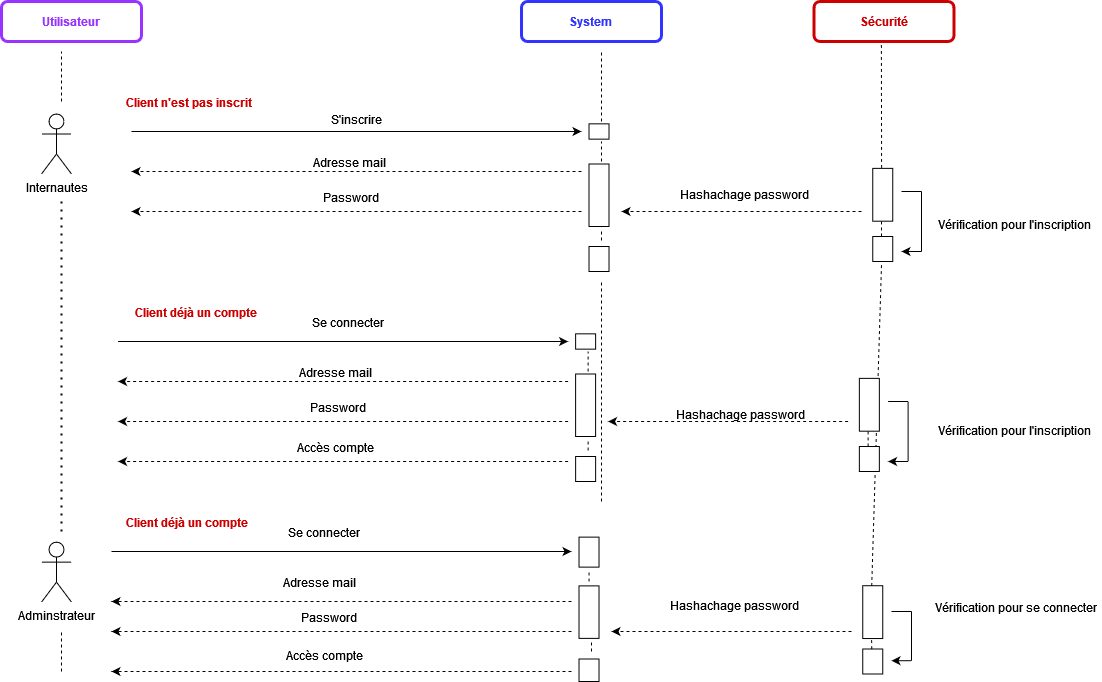

The diagram above was exported from draw.io. Its source (the exported page's mxGraphModel, read from the mxfile embedded in the PNG):
<mxGraphModel dx="-17506" dy="601" grid="1" gridSize="10" guides="1" tooltips="1" connect="1" arrows="1" fold="1" page="1" pageScale="1" pageWidth="1169" pageHeight="827" math="0" shadow="0">
  <root>
    <mxCell id="0" />
    <mxCell id="1" parent="0" />
    <mxCell id="znDP9V5Gy41IfAN15cvy-1" value="&lt;font color=&quot;#9933FF&quot;&gt;&lt;b&gt;Utilisateur&lt;/b&gt;&lt;/font&gt;" style="rounded=1;whiteSpace=wrap;html=1;strokeWidth=3;strokeColor=#9933FF;" parent="1" vertex="1">
      <mxGeometry x="18760" y="30" width="140" height="40" as="geometry" />
    </mxCell>
    <mxCell id="znDP9V5Gy41IfAN15cvy-2" value="&lt;b&gt;&lt;font color=&quot;#3333FF&quot;&gt;System&lt;br&gt;&lt;/font&gt;&lt;/b&gt;" style="rounded=1;whiteSpace=wrap;html=1;strokeColor=#3333FF;strokeWidth=3;" parent="1" vertex="1">
      <mxGeometry x="19280" y="30" width="140" height="40" as="geometry" />
    </mxCell>
    <mxCell id="znDP9V5Gy41IfAN15cvy-6" value="Internautes" style="shape=umlActor;verticalLabelPosition=bottom;verticalAlign=top;html=1;outlineConnect=0;" parent="1" vertex="1">
      <mxGeometry x="18800" y="142.5" width="30" height="60" as="geometry" />
    </mxCell>
    <mxCell id="znDP9V5Gy41IfAN15cvy-7" value="Adminstrateur" style="shape=umlActor;verticalLabelPosition=bottom;verticalAlign=top;html=1;outlineConnect=0;" parent="1" vertex="1">
      <mxGeometry x="18800" y="570.63" width="30" height="60" as="geometry" />
    </mxCell>
    <mxCell id="znDP9V5Gy41IfAN15cvy-79" value="&lt;font color=&quot;#cc0000&quot;&gt;&lt;b&gt;Client n'est pas inscrit&lt;/b&gt;&lt;/font&gt;" style="text;html=1;strokeColor=none;fillColor=none;align=center;verticalAlign=middle;whiteSpace=wrap;rounded=0;" parent="1" vertex="1">
      <mxGeometry x="18882.5" y="120" width="130" height="22.5" as="geometry" />
    </mxCell>
    <mxCell id="znDP9V5Gy41IfAN15cvy-80" value="S'inscrire" style="text;html=1;strokeColor=none;fillColor=none;align=center;verticalAlign=middle;whiteSpace=wrap;rounded=0;" parent="1" vertex="1">
      <mxGeometry x="19050" y="137.5" width="130" height="20" as="geometry" />
    </mxCell>
    <mxCell id="znDP9V5Gy41IfAN15cvy-81" value="" style="endArrow=classic;html=1;rounded=0;endFill=1;startArrow=none;" parent="1" edge="1">
      <mxGeometry relative="1" as="geometry">
        <mxPoint x="18890" y="160" as="sourcePoint" />
        <mxPoint x="19340" y="160" as="targetPoint" />
      </mxGeometry>
    </mxCell>
    <mxCell id="znDP9V5Gy41IfAN15cvy-82" value="Adresse mail" style="text;html=1;strokeColor=none;fillColor=none;align=center;verticalAlign=middle;whiteSpace=wrap;rounded=0;" parent="1" vertex="1">
      <mxGeometry x="19042.5" y="185" width="130" height="12.5" as="geometry" />
    </mxCell>
    <mxCell id="znDP9V5Gy41IfAN15cvy-83" value="" style="endArrow=classic;html=1;rounded=0;dashed=1;" parent="1" edge="1">
      <mxGeometry width="50" height="50" relative="1" as="geometry">
        <mxPoint x="19340" y="200" as="sourcePoint" />
        <mxPoint x="18890" y="200" as="targetPoint" />
      </mxGeometry>
    </mxCell>
    <mxCell id="znDP9V5Gy41IfAN15cvy-85" value="" style="rounded=0;whiteSpace=wrap;html=1;fontSize=12;rotation=-90;" parent="1" vertex="1">
      <mxGeometry x="19349.859999999997" y="150" width="15.31" height="20" as="geometry" />
    </mxCell>
    <mxCell id="znDP9V5Gy41IfAN15cvy-86" value="" style="rounded=0;whiteSpace=wrap;html=1;fontSize=12;rotation=-90;" parent="1" vertex="1">
      <mxGeometry x="19326.25" y="213.75" width="62.5" height="20" as="geometry" />
    </mxCell>
    <mxCell id="znDP9V5Gy41IfAN15cvy-87" value="" style="rounded=0;whiteSpace=wrap;html=1;fontSize=12;rotation=-90;" parent="1" vertex="1">
      <mxGeometry x="19345.02" y="277.5" width="25" height="20" as="geometry" />
    </mxCell>
    <mxCell id="znDP9V5Gy41IfAN15cvy-88" value="" style="endArrow=none;html=1;rounded=0;dashed=1;fontSize=12;" parent="1" edge="1">
      <mxGeometry width="50" height="50" relative="1" as="geometry">
        <mxPoint x="19670" y="258.75" as="sourcePoint" />
        <mxPoint x="19670" y="258.75" as="targetPoint" />
      </mxGeometry>
    </mxCell>
    <mxCell id="znDP9V5Gy41IfAN15cvy-89" value="" style="endArrow=none;html=1;rounded=0;fontSize=12;" parent="1" edge="1">
      <mxGeometry width="50" height="50" relative="1" as="geometry">
        <mxPoint x="19680" y="280" as="sourcePoint" />
        <mxPoint x="19680" y="220" as="targetPoint" />
      </mxGeometry>
    </mxCell>
    <mxCell id="znDP9V5Gy41IfAN15cvy-90" value="" style="endArrow=none;html=1;rounded=0;fontSize=12;" parent="1" edge="1">
      <mxGeometry width="50" height="50" relative="1" as="geometry">
        <mxPoint x="19680" y="220" as="sourcePoint" />
        <mxPoint x="19660" y="220" as="targetPoint" />
      </mxGeometry>
    </mxCell>
    <mxCell id="znDP9V5Gy41IfAN15cvy-91" value="" style="endArrow=classic;html=1;rounded=0;fontSize=12;" parent="1" edge="1">
      <mxGeometry width="50" height="50" relative="1" as="geometry">
        <mxPoint x="19680" y="280" as="sourcePoint" />
        <mxPoint x="19660" y="280" as="targetPoint" />
      </mxGeometry>
    </mxCell>
    <mxCell id="znDP9V5Gy41IfAN15cvy-92" value="Vérification pour l'inscription&amp;nbsp;" style="text;html=1;strokeColor=none;fillColor=none;align=center;verticalAlign=middle;whiteSpace=wrap;rounded=0;" parent="1" vertex="1">
      <mxGeometry x="19690" y="237.5" width="170" height="30" as="geometry" />
    </mxCell>
    <mxCell id="znDP9V5Gy41IfAN15cvy-94" value="Password" style="text;html=1;strokeColor=none;fillColor=none;align=center;verticalAlign=middle;whiteSpace=wrap;rounded=0;" parent="1" vertex="1">
      <mxGeometry x="19040" y="215" width="140" height="22.5" as="geometry" />
    </mxCell>
    <mxCell id="znDP9V5Gy41IfAN15cvy-95" value="" style="endArrow=classic;html=1;rounded=0;dashed=1;" parent="1" edge="1">
      <mxGeometry width="50" height="50" relative="1" as="geometry">
        <mxPoint x="19340" y="240" as="sourcePoint" />
        <mxPoint x="18890" y="240" as="targetPoint" />
      </mxGeometry>
    </mxCell>
    <mxCell id="znDP9V5Gy41IfAN15cvy-96" value="" style="endArrow=none;dashed=1;html=1;rounded=0;fontColor=#000000;" parent="1" edge="1">
      <mxGeometry width="50" height="50" relative="1" as="geometry">
        <mxPoint x="19360" y="190" as="sourcePoint" />
        <mxPoint x="19360" y="170" as="targetPoint" />
      </mxGeometry>
    </mxCell>
    <mxCell id="znDP9V5Gy41IfAN15cvy-97" value="" style="endArrow=none;dashed=1;html=1;rounded=0;fontColor=#000000;" parent="1" edge="1">
      <mxGeometry width="50" height="50" relative="1" as="geometry">
        <mxPoint x="19360" y="260" as="sourcePoint" />
        <mxPoint x="19360" y="270" as="targetPoint" />
      </mxGeometry>
    </mxCell>
    <mxCell id="znDP9V5Gy41IfAN15cvy-108" value="&lt;b&gt;&lt;font color=&quot;#CC0000&quot;&gt;Sécurité&lt;/font&gt;&lt;/b&gt;" style="rounded=1;whiteSpace=wrap;html=1;strokeColor=#CC0000;strokeWidth=3;" parent="1" vertex="1">
      <mxGeometry x="19572.5" y="30" width="140" height="40" as="geometry" />
    </mxCell>
    <mxCell id="w5uSwZuGpWPqN0F5MPUX-1" value="" style="rounded=0;whiteSpace=wrap;html=1;fontSize=12;rotation=-90;" parent="1" vertex="1">
      <mxGeometry x="19614.84" y="213.28" width="52.82" height="20" as="geometry" />
    </mxCell>
    <mxCell id="w5uSwZuGpWPqN0F5MPUX-3" value="Hashachage password" style="text;html=1;strokeColor=none;fillColor=none;align=center;verticalAlign=middle;whiteSpace=wrap;rounded=0;" parent="1" vertex="1">
      <mxGeometry x="19432.5" y="211.25" width="140" height="22.5" as="geometry" />
    </mxCell>
    <mxCell id="w5uSwZuGpWPqN0F5MPUX-4" value="" style="endArrow=classic;html=1;rounded=0;dashed=1;" parent="1" edge="1">
      <mxGeometry width="50" height="50" relative="1" as="geometry">
        <mxPoint x="19620" y="240" as="sourcePoint" />
        <mxPoint x="19380" y="240" as="targetPoint" />
      </mxGeometry>
    </mxCell>
    <mxCell id="w5uSwZuGpWPqN0F5MPUX-5" value="" style="rounded=0;whiteSpace=wrap;html=1;fontSize=12;rotation=-90;" parent="1" vertex="1">
      <mxGeometry x="19628.75" y="267.5" width="25" height="20" as="geometry" />
    </mxCell>
    <mxCell id="w5uSwZuGpWPqN0F5MPUX-6" value="" style="endArrow=none;html=1;rounded=0;dashed=1;fontSize=12;" parent="1" edge="1">
      <mxGeometry width="50" height="50" relative="1" as="geometry">
        <mxPoint x="19670" y="447.97" as="sourcePoint" />
        <mxPoint x="19670" y="447.97" as="targetPoint" />
      </mxGeometry>
    </mxCell>
    <mxCell id="w5uSwZuGpWPqN0F5MPUX-15" value="Se connecter" style="text;html=1;strokeColor=none;fillColor=none;align=center;verticalAlign=middle;whiteSpace=wrap;rounded=0;" parent="1" vertex="1">
      <mxGeometry x="19022.5" y="550" width="120" height="22.5" as="geometry" />
    </mxCell>
    <mxCell id="w5uSwZuGpWPqN0F5MPUX-16" value="" style="rounded=0;whiteSpace=wrap;html=1;fontSize=12;rotation=-90;" parent="1" vertex="1">
      <mxGeometry x="19332.519999999997" y="570.63" width="30" height="20" as="geometry" />
    </mxCell>
    <mxCell id="w5uSwZuGpWPqN0F5MPUX-17" value="" style="endArrow=classic;html=1;rounded=0;endFill=1;startArrow=none;" parent="1" edge="1">
      <mxGeometry relative="1" as="geometry">
        <mxPoint x="18870" y="580" as="sourcePoint" />
        <mxPoint x="19330" y="580" as="targetPoint" />
      </mxGeometry>
    </mxCell>
    <mxCell id="w5uSwZuGpWPqN0F5MPUX-18" value="Adresse mail" style="text;html=1;strokeColor=none;fillColor=none;align=center;verticalAlign=middle;whiteSpace=wrap;rounded=0;" parent="1" vertex="1">
      <mxGeometry x="19012.5" y="600" width="130" height="22.5" as="geometry" />
    </mxCell>
    <mxCell id="w5uSwZuGpWPqN0F5MPUX-19" value="Password" style="text;html=1;strokeColor=none;fillColor=none;align=center;verticalAlign=middle;whiteSpace=wrap;rounded=0;" parent="1" vertex="1">
      <mxGeometry x="19022.5" y="640" width="130" height="11.87" as="geometry" />
    </mxCell>
    <mxCell id="w5uSwZuGpWPqN0F5MPUX-20" value="" style="endArrow=classic;html=1;rounded=0;dashed=1;" parent="1" edge="1">
      <mxGeometry width="50" height="50" relative="1" as="geometry">
        <mxPoint x="19330" y="630" as="sourcePoint" />
        <mxPoint x="18870" y="630" as="targetPoint" />
      </mxGeometry>
    </mxCell>
    <mxCell id="w5uSwZuGpWPqN0F5MPUX-21" value="" style="endArrow=classic;html=1;rounded=0;dashed=1;" parent="1" edge="1">
      <mxGeometry width="50" height="50" relative="1" as="geometry">
        <mxPoint x="19330" y="660" as="sourcePoint" />
        <mxPoint x="18870" y="660" as="targetPoint" />
      </mxGeometry>
    </mxCell>
    <mxCell id="w5uSwZuGpWPqN0F5MPUX-22" value="Accès compte" style="text;html=1;strokeColor=none;fillColor=none;align=center;verticalAlign=middle;whiteSpace=wrap;rounded=0;" parent="1" vertex="1">
      <mxGeometry x="19012.5" y="675" width="140" height="17.5" as="geometry" />
    </mxCell>
    <mxCell id="w5uSwZuGpWPqN0F5MPUX-23" value="" style="endArrow=classic;html=1;rounded=0;dashed=1;" parent="1" edge="1">
      <mxGeometry width="50" height="50" relative="1" as="geometry">
        <mxPoint x="19330" y="700" as="sourcePoint" />
        <mxPoint x="18870" y="700" as="targetPoint" />
      </mxGeometry>
    </mxCell>
    <mxCell id="w5uSwZuGpWPqN0F5MPUX-24" value="" style="rounded=0;whiteSpace=wrap;html=1;fontSize=12;rotation=-90;" parent="1" vertex="1">
      <mxGeometry x="19321.26" y="630.63" width="52.5" height="20" as="geometry" />
    </mxCell>
    <mxCell id="w5uSwZuGpWPqN0F5MPUX-25" value="" style="rounded=0;whiteSpace=wrap;html=1;fontSize=12;rotation=-90;" parent="1" vertex="1">
      <mxGeometry x="19336.26" y="688.75" width="22.5" height="20" as="geometry" />
    </mxCell>
    <mxCell id="w5uSwZuGpWPqN0F5MPUX-26" value="" style="endArrow=none;dashed=1;html=1;rounded=0;fontColor=#000000;" parent="1" edge="1">
      <mxGeometry width="50" height="50" relative="1" as="geometry">
        <mxPoint x="19347.51" y="610" as="sourcePoint" />
        <mxPoint x="19347.51" y="600" as="targetPoint" />
      </mxGeometry>
    </mxCell>
    <mxCell id="w5uSwZuGpWPqN0F5MPUX-27" value="" style="endArrow=none;dashed=1;html=1;rounded=0;fontColor=#000000;" parent="1" edge="1">
      <mxGeometry width="50" height="50" relative="1" as="geometry">
        <mxPoint x="19350" y="680" as="sourcePoint" />
        <mxPoint x="19350" y="670" as="targetPoint" />
      </mxGeometry>
    </mxCell>
    <mxCell id="w5uSwZuGpWPqN0F5MPUX-28" value="&lt;b&gt;&lt;font color=&quot;#cc0000&quot;&gt;Client déjà un compte&lt;/font&gt;&lt;/b&gt;" style="text;html=1;strokeColor=none;fillColor=none;align=center;verticalAlign=middle;whiteSpace=wrap;rounded=0;" parent="1" vertex="1">
      <mxGeometry x="18872.5" y="540" width="145" height="22.5" as="geometry" />
    </mxCell>
    <mxCell id="w5uSwZuGpWPqN0F5MPUX-29" value="" style="endArrow=none;html=1;rounded=0;dashed=1;fontSize=12;" parent="1" edge="1">
      <mxGeometry width="50" height="50" relative="1" as="geometry">
        <mxPoint x="19660" y="667.97" as="sourcePoint" />
        <mxPoint x="19660" y="667.97" as="targetPoint" />
      </mxGeometry>
    </mxCell>
    <mxCell id="w5uSwZuGpWPqN0F5MPUX-30" value="" style="endArrow=none;html=1;rounded=0;fontSize=12;" parent="1" edge="1">
      <mxGeometry width="50" height="50" relative="1" as="geometry">
        <mxPoint x="19670" y="689.22" as="sourcePoint" />
        <mxPoint x="19670" y="640" as="targetPoint" />
      </mxGeometry>
    </mxCell>
    <mxCell id="w5uSwZuGpWPqN0F5MPUX-31" value="" style="endArrow=none;html=1;rounded=0;fontSize=12;" parent="1" edge="1">
      <mxGeometry width="50" height="50" relative="1" as="geometry">
        <mxPoint x="19670" y="640" as="sourcePoint" />
        <mxPoint x="19650" y="640" as="targetPoint" />
      </mxGeometry>
    </mxCell>
    <mxCell id="w5uSwZuGpWPqN0F5MPUX-32" value="" style="endArrow=classic;html=1;rounded=0;fontSize=12;" parent="1" edge="1">
      <mxGeometry width="50" height="50" relative="1" as="geometry">
        <mxPoint x="19670" y="689.22" as="sourcePoint" />
        <mxPoint x="19650" y="689.22" as="targetPoint" />
      </mxGeometry>
    </mxCell>
    <mxCell id="w5uSwZuGpWPqN0F5MPUX-33" value="" style="rounded=0;whiteSpace=wrap;html=1;fontSize=12;rotation=-90;" parent="1" vertex="1">
      <mxGeometry x="19604.84" y="630.6300000000001" width="52.82" height="20" as="geometry" />
    </mxCell>
    <mxCell id="w5uSwZuGpWPqN0F5MPUX-35" value="" style="endArrow=classic;html=1;rounded=0;dashed=1;" parent="1" edge="1">
      <mxGeometry width="50" height="50" relative="1" as="geometry">
        <mxPoint x="19610" y="660" as="sourcePoint" />
        <mxPoint x="19370" y="660" as="targetPoint" />
      </mxGeometry>
    </mxCell>
    <mxCell id="w5uSwZuGpWPqN0F5MPUX-36" value="" style="rounded=0;whiteSpace=wrap;html=1;fontSize=12;rotation=-90;" parent="1" vertex="1">
      <mxGeometry x="19618.75" y="680" width="25" height="20" as="geometry" />
    </mxCell>
    <mxCell id="w5uSwZuGpWPqN0F5MPUX-37" value="Vérification pour se connecter" style="text;html=1;strokeColor=none;fillColor=none;align=center;verticalAlign=middle;whiteSpace=wrap;rounded=0;" parent="1" vertex="1">
      <mxGeometry x="19690" y="620.63" width="170" height="30" as="geometry" />
    </mxCell>
    <mxCell id="w5uSwZuGpWPqN0F5MPUX-38" value="" style="endArrow=none;dashed=1;html=1;rounded=0;" parent="1" edge="1">
      <mxGeometry width="50" height="50" relative="1" as="geometry">
        <mxPoint x="18820" y="130" as="sourcePoint" />
        <mxPoint x="18820" y="80" as="targetPoint" />
      </mxGeometry>
    </mxCell>
    <mxCell id="w5uSwZuGpWPqN0F5MPUX-39" value="" style="endArrow=none;dashed=1;html=1;dashPattern=1 3;strokeWidth=2;rounded=0;" parent="1" edge="1">
      <mxGeometry width="50" height="50" relative="1" as="geometry">
        <mxPoint x="18820" y="230" as="sourcePoint" />
        <mxPoint x="18820" y="560" as="targetPoint" />
      </mxGeometry>
    </mxCell>
    <mxCell id="w5uSwZuGpWPqN0F5MPUX-40" value="" style="endArrow=none;dashed=1;html=1;rounded=0;" parent="1" edge="1">
      <mxGeometry width="50" height="50" relative="1" as="geometry">
        <mxPoint x="18820" y="700" as="sourcePoint" />
        <mxPoint x="18820" y="660" as="targetPoint" />
      </mxGeometry>
    </mxCell>
    <mxCell id="w5uSwZuGpWPqN0F5MPUX-44" value="" style="endArrow=none;dashed=1;html=1;rounded=0;" parent="1" edge="1">
      <mxGeometry width="50" height="50" relative="1" as="geometry">
        <mxPoint x="19360" y="150" as="sourcePoint" />
        <mxPoint x="19360" y="80" as="targetPoint" />
      </mxGeometry>
    </mxCell>
    <mxCell id="w5uSwZuGpWPqN0F5MPUX-45" value="" style="endArrow=none;dashed=1;html=1;rounded=0;" parent="1" edge="1">
      <mxGeometry width="50" height="50" relative="1" as="geometry">
        <mxPoint x="19360" y="530" as="sourcePoint" />
        <mxPoint x="19360" y="310" as="targetPoint" />
      </mxGeometry>
    </mxCell>
    <mxCell id="ArT4sIA1AsXXjC4W5o3T-1" value="" style="endArrow=none;dashed=1;html=1;rounded=0;exitX=1.009;exitY=0.441;exitDx=0;exitDy=0;entryX=0.481;entryY=1.001;entryDx=0;entryDy=0;entryPerimeter=0;exitPerimeter=0;" parent="1" source="w5uSwZuGpWPqN0F5MPUX-1" target="znDP9V5Gy41IfAN15cvy-108" edge="1">
      <mxGeometry width="50" height="50" relative="1" as="geometry">
        <mxPoint x="19641.05" y="140" as="sourcePoint" />
        <mxPoint x="19641.05" y="70" as="targetPoint" />
      </mxGeometry>
    </mxCell>
    <mxCell id="ArT4sIA1AsXXjC4W5o3T-2" value="" style="endArrow=none;dashed=1;html=1;rounded=0;exitX=1.005;exitY=0.437;exitDx=0;exitDy=0;exitPerimeter=0;" parent="1" source="w5uSwZuGpWPqN0F5MPUX-5" edge="1">
      <mxGeometry width="50" height="50" relative="1" as="geometry">
        <mxPoint x="19640" y="260" as="sourcePoint" />
        <mxPoint x="19640" y="250" as="targetPoint" />
      </mxGeometry>
    </mxCell>
    <mxCell id="ArT4sIA1AsXXjC4W5o3T-4" value="" style="endArrow=none;dashed=1;html=1;rounded=0;exitX=0.996;exitY=0.447;exitDx=0;exitDy=0;entryX=-0.023;entryY=0.44;entryDx=0;entryDy=0;entryPerimeter=0;exitPerimeter=0;" parent="1" source="w5uSwZuGpWPqN0F5MPUX-33" target="w5uSwZuGpWPqN0F5MPUX-5" edge="1">
      <mxGeometry width="50" height="50" relative="1" as="geometry">
        <mxPoint x="19641.06" y="413.85462000000007" as="sourcePoint" />
        <mxPoint x="19640.83" y="287.5" as="targetPoint" />
      </mxGeometry>
    </mxCell>
    <mxCell id="ArT4sIA1AsXXjC4W5o3T-5" value="" style="endArrow=none;dashed=1;html=1;rounded=0;exitX=0.997;exitY=0.45;exitDx=0;exitDy=0;entryX=-0.009;entryY=0.441;entryDx=0;entryDy=0;entryPerimeter=0;exitPerimeter=0;" parent="1" source="w5uSwZuGpWPqN0F5MPUX-36" target="w5uSwZuGpWPqN0F5MPUX-33" edge="1">
      <mxGeometry width="50" height="50" relative="1" as="geometry">
        <mxPoint x="19631.149999999998" y="717.2112800000001" as="sourcePoint" />
        <mxPoint x="19630" y="670" as="targetPoint" />
      </mxGeometry>
    </mxCell>
    <mxCell id="ArT4sIA1AsXXjC4W5o3T-70" value="" style="endArrow=classic;html=1;rounded=0;endFill=1;startArrow=none;" parent="1" edge="1">
      <mxGeometry relative="1" as="geometry">
        <mxPoint x="18876.61" y="370" as="sourcePoint" />
        <mxPoint x="19326.61" y="370" as="targetPoint" />
      </mxGeometry>
    </mxCell>
    <mxCell id="ArT4sIA1AsXXjC4W5o3T-71" value="Adresse mail" style="text;html=1;strokeColor=none;fillColor=none;align=center;verticalAlign=middle;whiteSpace=wrap;rounded=0;" parent="1" vertex="1">
      <mxGeometry x="19029.11" y="395" width="130" height="12.5" as="geometry" />
    </mxCell>
    <mxCell id="ArT4sIA1AsXXjC4W5o3T-72" value="" style="endArrow=classic;html=1;rounded=0;dashed=1;" parent="1" edge="1">
      <mxGeometry width="50" height="50" relative="1" as="geometry">
        <mxPoint x="19326.61" y="410" as="sourcePoint" />
        <mxPoint x="18876.61" y="410" as="targetPoint" />
      </mxGeometry>
    </mxCell>
    <mxCell id="ArT4sIA1AsXXjC4W5o3T-73" value="" style="endArrow=classic;html=1;rounded=0;dashed=1;" parent="1" edge="1">
      <mxGeometry width="50" height="50" relative="1" as="geometry">
        <mxPoint x="19326.61" y="490" as="sourcePoint" />
        <mxPoint x="18876.61" y="490" as="targetPoint" />
      </mxGeometry>
    </mxCell>
    <mxCell id="ArT4sIA1AsXXjC4W5o3T-74" value="" style="rounded=0;whiteSpace=wrap;html=1;fontSize=12;rotation=-90;" parent="1" vertex="1">
      <mxGeometry x="19336.469999999998" y="360" width="15.31" height="20" as="geometry" />
    </mxCell>
    <mxCell id="ArT4sIA1AsXXjC4W5o3T-75" value="" style="rounded=0;whiteSpace=wrap;html=1;fontSize=12;rotation=-90;" parent="1" vertex="1">
      <mxGeometry x="19312.86" y="423.75" width="62.5" height="20" as="geometry" />
    </mxCell>
    <mxCell id="ArT4sIA1AsXXjC4W5o3T-76" value="" style="rounded=0;whiteSpace=wrap;html=1;fontSize=12;rotation=-90;" parent="1" vertex="1">
      <mxGeometry x="19331.63" y="487.5" width="25" height="20" as="geometry" />
    </mxCell>
    <mxCell id="ArT4sIA1AsXXjC4W5o3T-77" value="" style="endArrow=none;html=1;rounded=0;dashed=1;fontSize=12;" parent="1" edge="1">
      <mxGeometry width="50" height="50" relative="1" as="geometry">
        <mxPoint x="19656.61" y="468.75" as="sourcePoint" />
        <mxPoint x="19656.61" y="468.75" as="targetPoint" />
      </mxGeometry>
    </mxCell>
    <mxCell id="ArT4sIA1AsXXjC4W5o3T-78" value="" style="endArrow=none;html=1;rounded=0;fontSize=12;" parent="1" edge="1">
      <mxGeometry width="50" height="50" relative="1" as="geometry">
        <mxPoint x="19666.61" y="490" as="sourcePoint" />
        <mxPoint x="19666.61" y="430" as="targetPoint" />
      </mxGeometry>
    </mxCell>
    <mxCell id="ArT4sIA1AsXXjC4W5o3T-79" value="" style="endArrow=none;html=1;rounded=0;fontSize=12;" parent="1" edge="1">
      <mxGeometry width="50" height="50" relative="1" as="geometry">
        <mxPoint x="19666.61" y="430" as="sourcePoint" />
        <mxPoint x="19646.61" y="430" as="targetPoint" />
      </mxGeometry>
    </mxCell>
    <mxCell id="ArT4sIA1AsXXjC4W5o3T-80" value="" style="endArrow=classic;html=1;rounded=0;fontSize=12;" parent="1" edge="1">
      <mxGeometry width="50" height="50" relative="1" as="geometry">
        <mxPoint x="19666.61" y="490" as="sourcePoint" />
        <mxPoint x="19646.61" y="490" as="targetPoint" />
      </mxGeometry>
    </mxCell>
    <mxCell id="ArT4sIA1AsXXjC4W5o3T-81" value="Accès compte" style="text;html=1;strokeColor=none;fillColor=none;align=center;verticalAlign=middle;whiteSpace=wrap;rounded=0;" parent="1" vertex="1">
      <mxGeometry x="19029.11" y="465" width="130" height="22.5" as="geometry" />
    </mxCell>
    <mxCell id="ArT4sIA1AsXXjC4W5o3T-82" value="Password" style="text;html=1;strokeColor=none;fillColor=none;align=center;verticalAlign=middle;whiteSpace=wrap;rounded=0;" parent="1" vertex="1">
      <mxGeometry x="19026.61" y="425" width="140" height="22.5" as="geometry" />
    </mxCell>
    <mxCell id="ArT4sIA1AsXXjC4W5o3T-83" value="" style="endArrow=classic;html=1;rounded=0;dashed=1;" parent="1" edge="1">
      <mxGeometry width="50" height="50" relative="1" as="geometry">
        <mxPoint x="19326.61" y="450" as="sourcePoint" />
        <mxPoint x="18876.61" y="450" as="targetPoint" />
      </mxGeometry>
    </mxCell>
    <mxCell id="ArT4sIA1AsXXjC4W5o3T-84" value="" style="endArrow=none;dashed=1;html=1;rounded=0;fontColor=#000000;" parent="1" edge="1">
      <mxGeometry width="50" height="50" relative="1" as="geometry">
        <mxPoint x="19346.61" y="400" as="sourcePoint" />
        <mxPoint x="19346.61" y="380" as="targetPoint" />
      </mxGeometry>
    </mxCell>
    <mxCell id="ArT4sIA1AsXXjC4W5o3T-85" value="" style="endArrow=none;dashed=1;html=1;rounded=0;fontColor=#000000;" parent="1" edge="1">
      <mxGeometry width="50" height="50" relative="1" as="geometry">
        <mxPoint x="19346.61" y="470" as="sourcePoint" />
        <mxPoint x="19346.61" y="480" as="targetPoint" />
      </mxGeometry>
    </mxCell>
    <mxCell id="ArT4sIA1AsXXjC4W5o3T-86" value="" style="rounded=0;whiteSpace=wrap;html=1;fontSize=12;rotation=-90;" parent="1" vertex="1">
      <mxGeometry x="19601.45" y="423.28" width="52.82" height="20" as="geometry" />
    </mxCell>
    <mxCell id="ArT4sIA1AsXXjC4W5o3T-87" value="Hashachage password" style="text;html=1;strokeColor=none;fillColor=none;align=center;verticalAlign=middle;whiteSpace=wrap;rounded=0;" parent="1" vertex="1">
      <mxGeometry x="19422.5" y="622.5" width="140" height="22.5" as="geometry" />
    </mxCell>
    <mxCell id="ArT4sIA1AsXXjC4W5o3T-88" value="" style="endArrow=classic;html=1;rounded=0;dashed=1;" parent="1" edge="1">
      <mxGeometry width="50" height="50" relative="1" as="geometry">
        <mxPoint x="19606.61" y="450" as="sourcePoint" />
        <mxPoint x="19366.61" y="450" as="targetPoint" />
      </mxGeometry>
    </mxCell>
    <mxCell id="ArT4sIA1AsXXjC4W5o3T-89" value="" style="rounded=0;whiteSpace=wrap;html=1;fontSize=12;rotation=-90;" parent="1" vertex="1">
      <mxGeometry x="19615.36" y="477.5" width="25" height="20" as="geometry" />
    </mxCell>
    <mxCell id="ArT4sIA1AsXXjC4W5o3T-90" value="" style="endArrow=none;dashed=1;html=1;rounded=0;exitX=1.005;exitY=0.437;exitDx=0;exitDy=0;exitPerimeter=0;" parent="1" source="ArT4sIA1AsXXjC4W5o3T-89" edge="1">
      <mxGeometry width="50" height="50" relative="1" as="geometry">
        <mxPoint x="19626.61" y="470" as="sourcePoint" />
        <mxPoint x="19626.61" y="460" as="targetPoint" />
      </mxGeometry>
    </mxCell>
    <mxCell id="ArT4sIA1AsXXjC4W5o3T-91" value="Vérification pour l'inscription&amp;nbsp;" style="text;html=1;strokeColor=none;fillColor=none;align=center;verticalAlign=middle;whiteSpace=wrap;rounded=0;" parent="1" vertex="1">
      <mxGeometry x="19690" y="443.75" width="170" height="30" as="geometry" />
    </mxCell>
    <mxCell id="ArT4sIA1AsXXjC4W5o3T-92" value="&lt;b&gt;&lt;font color=&quot;#cc0000&quot;&gt;Client déjà un compte&lt;/font&gt;&lt;/b&gt;" style="text;html=1;strokeColor=none;fillColor=none;align=center;verticalAlign=middle;whiteSpace=wrap;rounded=0;" parent="1" vertex="1">
      <mxGeometry x="18881.61" y="330" width="145" height="22.5" as="geometry" />
    </mxCell>
    <mxCell id="ArT4sIA1AsXXjC4W5o3T-95" value="Se connecter" style="text;html=1;strokeColor=none;fillColor=none;align=center;verticalAlign=middle;whiteSpace=wrap;rounded=0;" parent="1" vertex="1">
      <mxGeometry x="19046.61" y="340" width="120" height="22.5" as="geometry" />
    </mxCell>
    <mxCell id="ArT4sIA1AsXXjC4W5o3T-96" value="Hashachage password" style="text;html=1;strokeColor=none;fillColor=none;align=center;verticalAlign=middle;whiteSpace=wrap;rounded=0;" parent="1" vertex="1">
      <mxGeometry x="19429.11" y="431.25" width="140" height="22.5" as="geometry" />
    </mxCell>
  </root>
</mxGraphModel>